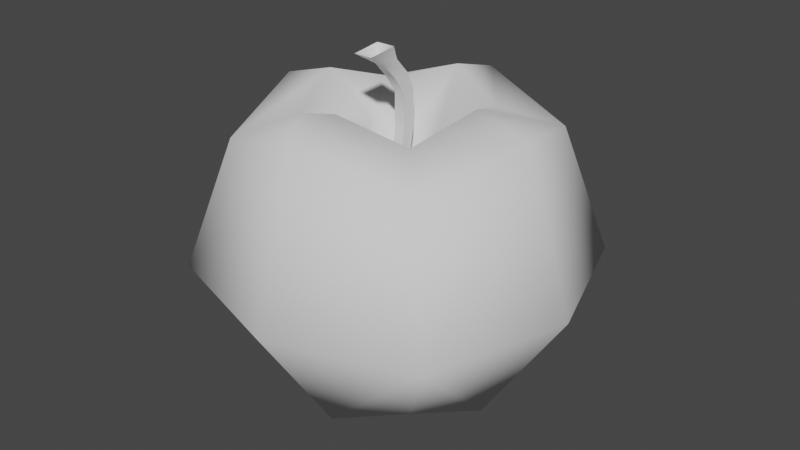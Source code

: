 # Source: apple.blend  (saved by Blender 3.3.6; exported with 4.5.12 LTS)
import bpy
from mathutils import Matrix  # noqa: F401  (used for matrix-valued properties, if any)

bpy.ops.wm.read_factory_settings(use_empty=True)
scene = bpy.context.scene
scene.name = 'Scene'

# ---- collections
col_collection = bpy.data.collections.new('Collection'); scene.collection.children.link(col_collection)

# ---- world
world_world = bpy.data.worlds.new('World'); scene.world = world_world
world_world.use_nodes = True; world_world.node_tree.nodes.clear()
_N = world_world.node_tree.nodes; _L = world_world.node_tree.links
n0 = _N.new('ShaderNodeOutputWorld'); n0.name = 'World Output'; n0.location = (300, 300)
n1 = _N.new('ShaderNodeBackground'); n1.name = 'Background'; n1.location = (10, 300)
n1.inputs[0].default_value = (0.05088, 0.05088, 0.05088, 1.0)
_L.new(n1.outputs[0], n0.inputs[0])
n0.is_active_output = True
world_world.color = (0.05088, 0.05088, 0.05088)
world_world.use_sun_shadow = False
world_world.sun_shadow_jitter_overblur = 0.0

# ---- meshes
me_mesh = bpy.data.meshes.new('Mesh')
me_mesh.from_pydata([(-3.976, -3.976, 4.915), (-3.976, 17.9, 0.5586), (3.976, -3.976, 4.915), (3.976, 17.9, 0.5586), (3.976, -3.976, -4.915), (3.976, 17.9, -9.272), (-3.976, -3.976, -4.915), (-3.976, 17.9, -9.272), (-3.976, 45.38, 0.5586), (3.976, 45.38, 0.5586), (3.976, 45.38, -9.272), (-3.976, 45.38, -9.272), (-3.976, 57.64, 9.149), (3.976, 57.64, 9.149), (3.976, 58.88, -3.102), (-3.976, 58.88, -3.102), (-3.976, 69.49, 19.95), (3.976, 69.49, 19.95), (3.976, 70.73, 7.695), (-3.976, 70.73, 7.695), (-3.947, 75.44, 28.06), (3.946, 75.44, 28.06), (3.946, 75.44, 18.08), (-3.947, 75.44, 18.08), (-6.907, 79.48, 36.11), (6.906, 79.48, 36.11), (6.906, 81.63, 14.33), (-6.907, 81.63, 14.33)], [], [(2, 3, 1, 0), (4, 5, 3, 2), (6, 7, 5, 4), (0, 1, 7, 6), (21, 22, 23, 20), (4, 2, 0, 6), (3, 9, 8, 1), (5, 10, 9, 3), (7, 11, 10, 5), (1, 8, 11, 7), (9, 13, 12, 8), (10, 14, 13, 9), (11, 15, 14, 10), (8, 12, 15, 11), (13, 17, 16, 12), (14, 18, 17, 13), (15, 19, 18, 14), (12, 16, 19, 15), (25, 21, 20, 24), (26, 22, 21, 25), (27, 23, 22, 26), (24, 20, 23, 27), (17, 25, 24, 16), (18, 26, 25, 17), (19, 27, 26, 18), (16, 24, 27, 19)])
me_mesh.polygons.foreach_set('use_smooth', [True] * 26)
_k = set([(0, 1), (0, 2), (0, 6), (1, 8), (2, 3), (2, 4), (3, 9), (4, 5), (5, 10), (6, 7), (7, 11), (8, 12), (9, 13), (10, 14), (11, 15), (12, 16), (13, 17), (14, 18), (15, 19), (18, 26), (19, 27), (24, 25), (24, 27), (25, 26), (26, 27)])
me_mesh.attributes.new('sharp_edge', 'BOOLEAN', 'EDGE').data.foreach_set('value', [ (min(e.vertices), max(e.vertices)) in _k for e in me_mesh.edges])
_uv = me_mesh.uv_layers.new(name='UVW')
_uv.uv.foreach_set('vector', [1.0, 0.0, 1.0, 1.0, 0.0, 1.0, 0.0, 0.0, 1.0, 0.0, 1.0, 1.0, 0.0, 1.0, 0.0, 0.0, 1.0, 0.0, 1.0, 1.0, 0.0, 1.0, 0.0, 0.0, 1.0, 0.0, 1.0, 1.0, 0.0, 1.0, 0.0, 0.0, 0.7857, 0.2143, 0.7857, 0.7857, 0.2143, 0.7857, 0.2143, 0.2143, 1.0, 0.0, 1.0, 1.0, 0.0, 1.0, 0.0, 0.0, 1.0, 0.0, 1.0, 0.0, 0.0, 0.0, 0.0, 0.0, 1.0, 1.0, 1.0, 1.0, 1.0, 0.0, 1.0, 0.0, 0.0, 1.0, 0.0, 1.0, 1.0, 1.0, 1.0, 1.0, 0.0, 0.0, 0.0, 0.0, 0.0, 1.0, 0.0, 1.0, 1.0, 0.0, 1.0, 0.0, 0.0, 0.0, 0.0, 0.0, 1.0, 1.0, 1.0, 1.0, 1.0, 0.0, 1.0, 0.0, 0.0, 1.0, 0.0, 1.0, 1.0, 1.0, 1.0, 1.0, 0.0, 0.0, 0.0, 0.0, 0.0, 1.0, 0.0, 1.0, 1.0, 0.0, 1.0, 0.0, 0.0, 0.0, 0.0, 0.0, 1.0, 1.0, 1.0, 1.0, 1.0, 0.0, 1.0, 0.0, 0.0, 1.0, 0.0, 1.0, 1.0, 1.0, 1.0, 1.0, 0.0, 0.0, 0.0, 0.0, 0.0, 1.0, 0.0, 1.0, 1.0, 0.0, 0.7857, 0.2143, 0.2143, 0.2143, 0.0, 0.0, 1.0, 1.0, 0.7857, 0.7857, 0.7857, 0.2143, 1.0, 0.0, 0.0, 1.0, 0.2143, 0.7857, 0.7857, 0.7857, 1.0, 1.0, 0.0, 0.0, 0.2143, 0.2143, 0.2143, 0.7857, 0.0, 1.0, 1.0, 0.0, 1.0, 0.0, 0.0, 0.0, 0.0, 0.0, 1.0, 1.0, 1.0, 1.0, 1.0, 0.0, 1.0, 0.0, 0.0, 1.0, 0.0, 1.0, 1.0, 1.0, 1.0, 1.0, 0.0, 0.0, 0.0, 0.0, 0.0, 1.0, 0.0, 1.0])
me_mesh.update()
me_mesh.normals_split_custom_set([tuple(v) for v in zip(*[iter([0.0, 0.1953, 0.9807, 0.0, 0.09814, 0.9952, 0.0, 0.09814, 0.9952, 0.0, 0.1953, 0.9807, 1.0, -8.87e-09, 0.0, 1.0, -4.139e-09, 0.0, 1.0, -4.696e-09, 0.0, 1.0, -8.87e-09, 0.0, 0.0, -0.7731, -0.6343, 0.0, -0.09814, -0.9952, 0.0, -0.09814, -0.9952, 0.0, -0.7731, -0.6343, -1.0, 0.0, 0.0, -1.0, 0.0, 0.0, -1.0, 0.0, 0.0, -1.0, 0.0, 0.0, -0.3276, 0.9305, -0.1638, -0.3577, 0.8579, 0.3688, 0.3735, 0.8486, 0.3748, 0.3425, 0.925, -0.1647, 0.0, -0.7731, -0.6343, 0.0, -1.0, 0.0, 0.0, -1.0, 0.0, 0.0, -0.7731, -0.6343, 0.0, 0.09814, 0.9952, 0.0, -0.3009, 0.9537, 0.0, -0.3009, 0.9537, 0.0, 0.09814, 0.9952, 1.0, -4.139e-09, 0.0, 1.0, 1.158e-05, 6.493e-07, 1.0, 1.599e-05, 8.968e-07, 1.0, -4.696e-09, 0.0, 0.0, -0.09814, -0.9952, 0.0, 0.2127, -0.9771, 0.0, 0.2127, -0.9771, 0.0, -0.09814, -0.9952, -1.0, 0.0, 0.0, -1.0, -1.596e-05, -8.962e-07, -1.0, -1.155e-05, -6.489e-07, -1.0, 0.0, 0.0, 0.0, -0.3009, 0.9537, 0.0, -0.6249, 0.7807, 0.0, -0.6249, 0.7807, 0.0, -0.3009, 0.9537, 1.0, 1.158e-05, 6.493e-07, 1.0, 1.844e-05, 1.034e-06, 1.0, 8.919e-06, 5.003e-07, 1.0, 1.599e-05, 8.968e-07, 0.0, 0.2127, -0.9771, 0.0, 0.5512, -0.8344, 0.0, 0.5512, -0.8344, 0.0, 0.2127, -0.9771, -1.0, -1.596e-05, -8.962e-07, -1.0, -8.903e-06, -5e-07, -1.0, -1.841e-05, -1.034e-06, -1.0, -1.155e-05, -6.489e-07, 0.0, -0.6249, 0.7807, 0.6736, -0.6053, 0.4242, -0.6736, -0.6052, 0.4243, 0.0, -0.6249, 0.7807, 1.0, 1.844e-05, 1.034e-06, 0.9923, -0.1236, -0.01235, 0.6736, -0.6053, 0.4242, 1.0, 8.919e-06, 5.003e-07, 0.0, 0.5512, -0.8344, -2.094e-07, 0.5995, -0.8004, -7.315e-08, 0.5995, -0.8004, 0.0, 0.5512, -0.8344, -1.0, -8.903e-06, -5e-07, -0.6736, -0.6052, 0.4243, -0.9923, -0.1235, -0.01235, -1.0, -1.841e-05, -1.034e-06, -0.4985, 0.8303, -0.2492, -0.3276, 0.9305, -0.1638, 0.3425, 0.925, -0.1647, 0.522, 0.8152, -0.251, -0.5299, 0.6486, 0.5464, -0.3577, 0.8579, 0.3688, -0.3276, 0.9305, -0.1638, -0.4985, 0.8303, -0.2492, 0.5512, 0.6247, 0.5531, 0.3735, 0.8486, 0.3748, -0.3577, 0.8579, 0.3688, -0.5299, 0.6486, 0.5464, 0.522, 0.8152, -0.251, 0.3425, 0.925, -0.1647, 0.3735, 0.8486, 0.3748, 0.5512, 0.6247, 0.5531, 0.6736, -0.6053, 0.4242, 0.6267, -0.7087, 0.324, -0.6268, -0.7086, 0.3241, -0.6736, -0.6052, 0.4243, 0.9923, -0.1236, -0.01235, 0.9692, -0.2452, -0.02443, 0.6267, -0.7087, 0.324, 0.6736, -0.6053, 0.4242, -2.094e-07, 0.5995, -0.8004, 0.0, 0.52, -0.8541, 0.0, 0.52, -0.8541, -7.315e-08, 0.5995, -0.8004, -0.6736, -0.6052, 0.4243, -0.6268, -0.7086, 0.3241, -0.9692, -0.2449, -0.02454, -0.9923, -0.1235, -0.01235])] * 3)])
me_mesh_001 = bpy.data.meshes.new('Mesh.001')
me_mesh_001.from_pydata([(-55.56, -93.83, 55.56), (-79.82, 80.61, 79.82), (55.56, -93.83, 55.56), (79.82, 80.61, 79.82), (55.56, -93.83, -55.56), (79.82, 80.61, -79.82), (-55.56, -93.83, -55.56), (-79.82, 80.61, -79.82), (0.0, -14.66, 139.8), (-104.9, -14.66, 104.9), (0.0, 100.1, 103.1), (104.9, -14.66, 104.9), (0.0, -113.3, 75.0), (139.8, -14.66, 0.0), (103.1, 100.1, 0.0), (104.9, -14.66, -104.9), (75.0, -113.3, 0.0), (0.0, -14.66, -139.8), (0.0, 100.1, -103.1), (-104.9, -14.66, -104.9), (0.0, -113.3, -75.0), (-139.8, -14.66, 0.0), (-103.1, 100.1, 0.0), (-75.0, -113.3, 0.0), (0.0, 57.42, 0.0), (0.0, -89.01, 0.0), (-46.86, 96.56, 46.86), (46.86, 96.56, 46.86), (46.86, 96.56, -46.86), (-46.86, 96.56, -46.86), (0.0, 112.2, 62.57), (62.57, 112.2, 0.0), (0.0, 112.2, -62.57), (-62.57, 112.2, 0.0), (-16.7, 73.41, 16.7), (16.7, 73.41, 16.7), (16.7, 73.41, -16.7), (-16.7, 73.41, -16.7), (0.0, 84.83, 26.91), (26.91, 84.83, 0.0), (0.0, 84.83, -26.91), (-26.91, 84.83, 0.0), (-33.95, -104.3, 33.95), (33.95, -104.3, 33.95), (33.95, -104.3, -33.95), (-33.95, -104.3, -33.95), (0.0, -121.5, 47.46), (47.46, -121.5, 0.0), (0.0, -121.5, -47.46), (-47.46, -121.5, 0.0), (-19.12, -108.9, 19.12), (19.12, -108.9, 19.12), (19.12, -108.9, -19.12), (-19.12, -108.9, -19.12), (0.0, -124.6, 28.61), (28.61, -124.6, 0.0), (0.0, -124.6, -28.61), (-28.61, -124.6, 0.0), (-7.338, -83.9, 7.338), (7.338, -83.9, 7.338), (7.338, -83.9, -7.338), (-7.338, -83.9, -7.338), (0.0, -98.03, 13.62), (13.62, -98.03, 0.0), (0.0, -98.03, -13.62), (-13.62, -98.03, 0.0), (-8.562, 51.45, 8.562), (8.562, 51.45, 8.562), (8.562, 51.45, -8.562), (-8.562, 51.45, -8.562), (0.0, 61.37, 17.17), (17.17, 61.37, 0.0), (0.0, 61.37, -17.17), (-17.17, 61.37, 0.0)], [], [(9, 8, 10, 1), (10, 8, 11, 3), (11, 8, 12, 2), (12, 8, 9, 0), (11, 13, 14, 3), (14, 13, 15, 5), (15, 13, 16, 4), (16, 13, 11, 2), (15, 17, 18, 5), (18, 17, 19, 7), (19, 17, 20, 6), (20, 17, 15, 4), (19, 21, 22, 7), (22, 21, 9, 1), (9, 21, 23, 0), (23, 21, 19, 6), (73, 24, 72, 69), (72, 24, 71, 68), (71, 24, 70, 67), (70, 24, 73, 66), (65, 25, 62, 58), (62, 25, 63, 59), (63, 25, 64, 60), (64, 25, 65, 61), (22, 33, 29, 7), (7, 29, 32, 18), (18, 32, 28, 5), (5, 28, 31, 14), (14, 31, 27, 3), (3, 27, 30, 10), (10, 30, 26, 1), (1, 26, 33, 22), (33, 41, 37, 29), (29, 37, 40, 32), (32, 40, 36, 28), (28, 36, 39, 31), (31, 39, 35, 27), (27, 35, 38, 30), (30, 38, 34, 26), (26, 34, 41, 33), (23, 49, 42, 0), (0, 42, 46, 12), (12, 46, 43, 2), (2, 43, 47, 16), (16, 47, 44, 4), (4, 44, 48, 20), (20, 48, 45, 6), (6, 45, 49, 23), (49, 57, 50, 42), (42, 50, 54, 46), (46, 54, 51, 43), (43, 51, 55, 47), (47, 55, 52, 44), (44, 52, 56, 48), (48, 56, 53, 45), (45, 53, 57, 49), (57, 65, 58, 50), (50, 58, 62, 54), (54, 62, 59, 51), (51, 59, 63, 55), (55, 63, 60, 52), (52, 60, 64, 56), (56, 64, 61, 53), (53, 61, 65, 57), (41, 73, 69, 37), (37, 69, 72, 40), (40, 72, 68, 36), (36, 68, 71, 39), (39, 71, 67, 35), (35, 67, 70, 38), (38, 70, 66, 34), (34, 66, 73, 41)])
me_mesh_001.polygons.foreach_set('use_smooth', [True] * 72)
_uv = me_mesh_001.uv_layers.new(name='UVW')
_uv.uv.foreach_set('vector', [0.0, 0.5, 0.5, 0.5, 0.5, 1.0, 0.0, 1.0, 0.5, 1.0, 0.5, 0.5, 1.0, 0.5, 1.0, 1.0, 1.0, 0.5, 0.5, 0.5, 0.5, 0.0, 1.0, 0.0, 0.5, 0.0, 0.5, 0.5, 0.0, 0.5, 0.0, 0.0, 0.0, 0.5, 0.5, 0.5, 0.5, 1.0, 0.0, 1.0, 0.5, 1.0, 0.5, 0.5, 1.0, 0.5, 1.0, 1.0, 1.0, 0.5, 0.5, 0.5, 0.5, 0.0, 1.0, 0.0, 0.5, 0.0, 0.5, 0.5, 0.0, 0.5, 0.0, 0.0, 0.0, 0.5, 0.5, 0.5, 0.5, 1.0, 0.0, 1.0, 0.5, 1.0, 0.5, 0.5, 1.0, 0.5, 1.0, 1.0, 1.0, 0.5, 0.5, 0.5, 0.5, 0.0, 1.0, 0.0, 0.5, 0.0, 0.5, 0.5, 0.0, 0.5, 0.0, 0.0, 0.0, 0.5, 0.5, 0.5, 0.5, 1.0, 0.0, 1.0, 0.5, 1.0, 0.5, 0.5, 1.0, 0.5, 1.0, 1.0, 1.0, 0.5, 0.5, 0.5, 0.5, 0.0, 1.0, 0.0, 0.5, 0.0, 0.5, 0.5, 0.0, 0.5, 0.0, 0.0, 0.2773, 0.6605, 0.5, 0.5, 0.3395, 0.7227, 0.34, 0.66, 0.6605, 0.7227, 0.5, 0.5, 0.7227, 0.6605, 0.66, 0.66, 0.7227, 0.3395, 0.5, 0.5, 0.6605, 0.2773, 0.66, 0.34, 0.3395, 0.2773, 0.5, 0.5, 0.2773, 0.3395, 0.34, 0.34, 0.2617, 0.6524, 0.5, 0.5, 0.3476, 0.7383, 0.3357, 0.6643, 0.6524, 0.7383, 0.5, 0.5, 0.7383, 0.6524, 0.6643, 0.6643, 0.7383, 0.3476, 0.5, 0.5, 0.6524, 0.2617, 0.6643, 0.3357, 0.3476, 0.2617, 0.5, 0.5, 0.2617, 0.3476, 0.3357, 0.3357, 0.0, 0.5, 0.1041, 0.6041, 0.2241, 0.7759, 0.0, 1.0, 0.0, 1.0, 0.2241, 0.7759, 0.3959, 0.8959, 0.5, 1.0, 0.5, 1.0, 0.6041, 0.8959, 0.7759, 0.7759, 1.0, 1.0, 1.0, 1.0, 0.7759, 0.7759, 0.8959, 0.6041, 1.0, 0.5, 1.0, 0.5, 0.8959, 0.3959, 0.7759, 0.2241, 1.0, 0.0, 1.0, 0.0, 0.7759, 0.2241, 0.6041, 0.1041, 0.5, 0.0, 0.5, 0.0, 0.3959, 0.1041, 0.2241, 0.2241, 0.0, 0.0, 0.0, 0.0, 0.2241, 0.2241, 0.1041, 0.3959, 0.0, 0.5, 0.1041, 0.6041, 0.2382, 0.6638, 0.306, 0.694, 0.2241, 0.7759, 0.2241, 0.7759, 0.306, 0.694, 0.3362, 0.7618, 0.3959, 0.8959, 0.6041, 0.8959, 0.6638, 0.7618, 0.694, 0.694, 0.7759, 0.7759, 0.7759, 0.7759, 0.694, 0.694, 0.7618, 0.6638, 0.8959, 0.6041, 0.8959, 0.3959, 0.7618, 0.3362, 0.694, 0.306, 0.7759, 0.2241, 0.7759, 0.2241, 0.694, 0.306, 0.6638, 0.2382, 0.6041, 0.1041, 0.3959, 0.1041, 0.3362, 0.2382, 0.306, 0.306, 0.2241, 0.2241, 0.2241, 0.2241, 0.306, 0.306, 0.2382, 0.3362, 0.1041, 0.3959, 0.0, 0.5, 0.1002, 0.6002, 0.2173, 0.7827, 0.0, 1.0, 0.0, 1.0, 0.2173, 0.7827, 0.3998, 0.8998, 0.5, 1.0, 0.5, 1.0, 0.6002, 0.8998, 0.7827, 0.7827, 1.0, 1.0, 1.0, 1.0, 0.7827, 0.7827, 0.8998, 0.6002, 1.0, 0.5, 1.0, 0.5, 0.8998, 0.3998, 0.7827, 0.2173, 1.0, 0.0, 1.0, 0.0, 0.7827, 0.2173, 0.6002, 0.1002, 0.5, 0.0, 0.5, 0.0, 0.3998, 0.1002, 0.2173, 0.2173, 0.0, 0.0, 0.0, 0.0, 0.2173, 0.2173, 0.1002, 0.3998, 0.0, 0.5, 0.1002, 0.6002, 0.1858, 0.6402, 0.2972, 0.7028, 0.2173, 0.7827, 0.2173, 0.7827, 0.2972, 0.7028, 0.3598, 0.8142, 0.3998, 0.8998, 0.6002, 0.8998, 0.6402, 0.8142, 0.7028, 0.7028, 0.7827, 0.7827, 0.7827, 0.7827, 0.7028, 0.7028, 0.8142, 0.6402, 0.8998, 0.6002, 0.8998, 0.3998, 0.8142, 0.3598, 0.7028, 0.2972, 0.7827, 0.2173, 0.7827, 0.2173, 0.7028, 0.2972, 0.6402, 0.1858, 0.6002, 0.1002, 0.3998, 0.1002, 0.3598, 0.1858, 0.2972, 0.2972, 0.2173, 0.2173, 0.2173, 0.2173, 0.2972, 0.2972, 0.1858, 0.3598, 0.1002, 0.3998, 0.1858, 0.6402, 0.2617, 0.6524, 0.3357, 0.6643, 0.2972, 0.7028, 0.2972, 0.7028, 0.3357, 0.6643, 0.3476, 0.7383, 0.3598, 0.8142, 0.6402, 0.8142, 0.6524, 0.7383, 0.6643, 0.6643, 0.7028, 0.7028, 0.7028, 0.7028, 0.6643, 0.6643, 0.7383, 0.6524, 0.8142, 0.6402, 0.8142, 0.3598, 0.7383, 0.3476, 0.6643, 0.3357, 0.7028, 0.2972, 0.7028, 0.2972, 0.6643, 0.3357, 0.6524, 0.2617, 0.6402, 0.1858, 0.3598, 0.1858, 0.3476, 0.2617, 0.3357, 0.3357, 0.2972, 0.2972, 0.2972, 0.2972, 0.3357, 0.3357, 0.2617, 0.3476, 0.1858, 0.3598, 0.2382, 0.6638, 0.2773, 0.6605, 0.34, 0.66, 0.306, 0.694, 0.306, 0.694, 0.34, 0.66, 0.3395, 0.7227, 0.3362, 0.7618, 0.6638, 0.7618, 0.6605, 0.7227, 0.66, 0.66, 0.694, 0.694, 0.694, 0.694, 0.66, 0.66, 0.7227, 0.6605, 0.7618, 0.6638, 0.7618, 0.3362, 0.7227, 0.3395, 0.66, 0.34, 0.694, 0.306, 0.694, 0.306, 0.66, 0.34, 0.6605, 0.2773, 0.6638, 0.2382, 0.3362, 0.2382, 0.3395, 0.2773, 0.34, 0.34, 0.306, 0.306, 0.306, 0.306, 0.34, 0.34, 0.2773, 0.3395, 0.2382, 0.3362])
me_mesh_001.update()
me_mesh_001.normals_split_custom_set([tuple(v) for v in zip(*[iter([-0.6984, -0.156, 0.6984, 6.746e-07, -0.1545, 0.988, 0.00241, 0.7421, 0.6703, -0.5063, 0.7029, 0.4997, 0.00241, 0.7421, 0.6703, 6.746e-07, -0.1545, 0.988, 0.6985, -0.156, 0.6984, 0.4997, 0.7029, 0.5063, 0.6985, -0.156, 0.6984, 6.746e-07, -0.1545, 0.988, -0.003401, -0.8492, 0.528, 0.4528, -0.7734, 0.4437, -0.003401, -0.8492, 0.528, 6.746e-07, -0.1545, 0.988, -0.6984, -0.156, 0.6984, -0.4437, -0.7734, 0.4528, 0.6985, -0.156, 0.6984, 0.988, -0.1545, -7.055e-07, 0.6703, 0.7421, -0.00241, 0.4997, 0.7029, 0.5063, 0.6703, 0.7421, -0.00241, 0.988, -0.1545, -7.055e-07, 0.6985, -0.156, -0.6984, 0.5063, 0.7029, -0.4997, 0.6985, -0.156, -0.6984, 0.988, -0.1545, -7.055e-07, 0.528, -0.8492, 0.003401, 0.4437, -0.7734, -0.4528, 0.528, -0.8492, 0.003401, 0.988, -0.1545, -7.055e-07, 0.6985, -0.156, 0.6984, 0.4528, -0.7734, 0.4437, 0.6985, -0.156, -0.6984, -6.746e-07, -0.1545, -0.988, -0.00241, 0.7421, -0.6703, 0.5063, 0.7029, -0.4997, -0.00241, 0.7421, -0.6703, -6.746e-07, -0.1545, -0.988, -0.6985, -0.156, -0.6984, -0.4997, 0.7029, -0.5063, -0.6985, -0.156, -0.6984, -6.746e-07, -0.1545, -0.988, 0.003401, -0.8492, -0.528, -0.4528, -0.7734, -0.4437, 0.003401, -0.8492, -0.528, -6.746e-07, -0.1545, -0.988, 0.6985, -0.156, -0.6984, 0.4437, -0.7734, -0.4528, -0.6985, -0.156, -0.6984, -0.988, -0.1545, 7.055e-07, -0.6703, 0.7421, 0.00241, -0.4997, 0.7029, -0.5063, -0.6703, 0.7421, 0.00241, -0.988, -0.1545, 7.055e-07, -0.6984, -0.156, 0.6984, -0.5063, 0.7029, 0.4997, -0.6984, -0.156, 0.6984, -0.988, -0.1545, 7.055e-07, -0.528, -0.8492, -0.003401, -0.4437, -0.7734, 0.4528, -0.528, -0.8492, -0.003401, -0.988, -0.1545, 7.055e-07, -0.6985, -0.156, -0.6984, -0.4528, -0.7734, -0.4437, 0.3902, 0.9206, -0.01116, 0.0, 1.0, 0.0, 0.0111, 0.9206, 0.3902, 0.4277, 0.805, 0.4111, 0.0111, 0.9206, 0.3902, 0.0, 1.0, 0.0, -0.3902, 0.9206, 0.0111, -0.4111, 0.805, 0.4277, -0.3902, 0.9206, 0.0111, 0.0, 1.0, 0.0, -0.0111, 0.9206, -0.3902, -0.4277, 0.805, -0.4111, -0.0111, 0.9206, -0.3902, 0.0, 1.0, 0.0, 0.3902, 0.9206, -0.01116, 0.4111, 0.805, -0.4277, 0.3881, -0.9213, -0.02245, 0.0, -1.0, 0.0, -0.02251, -0.9213, -0.3881, 0.2603, -0.9215, -0.2882, -0.02251, -0.9213, -0.3881, 0.0, -1.0, 0.0, -0.3881, -0.9213, 0.02251, -0.2882, -0.9215, -0.2603, -0.3881, -0.9213, 0.02251, 0.0, -1.0, 0.0, 0.02251, -0.9213, 0.3881, -0.2603, -0.9215, 0.2882, 0.02251, -0.9213, 0.3881, 0.0, -1.0, 0.0, 0.3881, -0.9213, -0.02245, 0.2882, -0.9215, 0.2603, -0.6703, 0.7421, 0.00241, 0.2423, 0.9702, 0.009896, 0.002293, 1.0, -0.002021, -0.4997, 0.7029, -0.5063, -0.4997, 0.7029, -0.5063, 0.002293, 1.0, -0.002021, -0.009908, 0.9702, 0.2423, -0.00241, 0.7421, -0.6703, -0.00241, 0.7421, -0.6703, -0.009908, 0.9702, 0.2423, 0.002021, 1.0, 0.002293, 0.5063, 0.7029, -0.4997, 0.5063, 0.7029, -0.4997, 0.002021, 1.0, 0.002293, -0.2423, 0.9702, -0.009908, 0.6703, 0.7421, -0.00241, 0.6703, 0.7421, -0.00241, -0.2423, 0.9702, -0.009908, -0.002293, 1.0, 0.002021, 0.4997, 0.7029, 0.5063, 0.4997, 0.7029, 0.5063, -0.002293, 1.0, 0.002021, 0.009908, 0.9702, -0.2423, 0.00241, 0.7421, 0.6703, 0.00241, 0.7421, 0.6703, 0.009908, 0.9702, -0.2423, -0.002021, 1.0, -0.002293, -0.5063, 0.7029, 0.4997, -0.5063, 0.7029, 0.4997, -0.002021, 1.0, -0.002293, 0.2423, 0.9702, 0.009896, -0.6703, 0.7421, 0.00241, 0.2423, 0.9702, 0.009896, 0.7875, 0.6164, -0.001197, 0.5153, 0.6907, 0.5074, 0.002293, 1.0, -0.002021, 0.002293, 1.0, -0.002021, 0.5153, 0.6907, 0.5074, 0.001202, 0.6164, 0.7875, -0.009908, 0.9702, 0.2423, -0.009908, 0.9702, 0.2423, 0.001202, 0.6164, 0.7875, -0.5074, 0.6907, 0.5153, 0.002021, 1.0, 0.002293, 0.002021, 1.0, 0.002293, -0.5074, 0.6907, 0.5153, -0.7875, 0.6164, 0.001202, -0.2423, 0.9702, -0.009908, -0.2423, 0.9702, -0.009908, -0.7875, 0.6164, 0.001202, -0.5153, 0.6907, -0.5074, -0.002293, 1.0, 0.002021, -0.002293, 1.0, 0.002021, -0.5153, 0.6907, -0.5074, -0.001202, 0.6164, -0.7875, 0.009908, 0.9702, -0.2423, 0.009908, 0.9702, -0.2423, -0.001202, 0.6164, -0.7875, 0.5074, 0.6907, -0.5153, -0.002021, 1.0, -0.002293, -0.002021, 1.0, -0.002293, 0.5074, 0.6907, -0.5153, 0.7875, 0.6164, -0.001197, 0.2423, 0.9702, 0.009896, -0.528, -0.8492, -0.003401, -0.06417, -0.9979, -0.01111, -0.2756, -0.9151, 0.2945, -0.4437, -0.7734, 0.4528, -0.4437, -0.7734, 0.4528, -0.2756, -0.9151, 0.2945, -0.01111, -0.9979, 0.06417, -0.003401, -0.8492, 0.528, -0.003401, -0.8492, 0.528, -0.01111, -0.9979, 0.06417, 0.2945, -0.9151, 0.2756, 0.4528, -0.7734, 0.4437, 0.4528, -0.7734, 0.4437, 0.2945, -0.9151, 0.2756, 0.06417, -0.9979, 0.01111, 0.528, -0.8492, 0.003401, 0.528, -0.8492, 0.003401, 0.06417, -0.9979, 0.01111, 0.2756, -0.9151, -0.2945, 0.4437, -0.7734, -0.4528, 0.4437, -0.7734, -0.4528, 0.2756, -0.9151, -0.2945, 0.01111, -0.9979, -0.06417, 0.003401, -0.8492, -0.528, 0.003401, -0.8492, -0.528, 0.01111, -0.9979, -0.06417, -0.2945, -0.9151, -0.2756, -0.4528, -0.7734, -0.4437, -0.4528, -0.7734, -0.4437, -0.2945, -0.9151, -0.2756, -0.06417, -0.9979, -0.01111, -0.528, -0.8492, -0.003401, -0.06417, -0.9979, -0.01111, 0.5758, -0.8171, -0.02919, 0.1308, -0.9818, -0.1374, -0.2756, -0.9151, 0.2945, -0.2756, -0.9151, 0.2945, 0.1308, -0.9818, -0.1374, -0.0292, -0.8171, -0.5758, -0.01111, -0.9979, 0.06417, -0.01111, -0.9979, 0.06417, -0.0292, -0.8171, -0.5758, -0.1374, -0.9818, -0.1308, 0.2945, -0.9151, 0.2756, 0.2945, -0.9151, 0.2756, -0.1374, -0.9818, -0.1308, -0.5758, -0.8171, 0.0292, 0.06417, -0.9979, 0.01111, 0.06417, -0.9979, 0.01111, -0.5758, -0.8171, 0.0292, -0.1308, -0.9818, 0.1374, 0.2756, -0.9151, -0.2945, 0.2756, -0.9151, -0.2945, -0.1308, -0.9818, 0.1374, 0.0292, -0.8171, 0.5758, 0.01111, -0.9979, -0.06417, 0.01111, -0.9979, -0.06417, 0.0292, -0.8171, 0.5758, 0.1374, -0.9818, 0.1308, -0.2945, -0.9151, -0.2756, -0.2945, -0.9151, -0.2756, 0.1374, -0.9818, 0.1308, 0.5758, -0.8171, -0.02919, -0.06417, -0.9979, -0.01111, 0.5758, -0.8171, -0.02919, 0.3881, -0.9213, -0.02245, 0.2603, -0.9215, -0.2882, 0.1308, -0.9818, -0.1374, 0.1308, -0.9818, -0.1374, 0.2603, -0.9215, -0.2882, -0.02251, -0.9213, -0.3881, -0.0292, -0.8171, -0.5758, -0.0292, -0.8171, -0.5758, -0.02251, -0.9213, -0.3881, -0.2882, -0.9215, -0.2603, -0.1374, -0.9818, -0.1308, -0.1374, -0.9818, -0.1308, -0.2882, -0.9215, -0.2603, -0.3881, -0.9213, 0.02251, -0.5758, -0.8171, 0.0292, -0.5758, -0.8171, 0.0292, -0.3881, -0.9213, 0.02251, -0.2603, -0.9215, 0.2882, -0.1308, -0.9818, 0.1374, -0.1308, -0.9818, 0.1374, -0.2603, -0.9215, 0.2882, 0.02251, -0.9213, 0.3881, 0.0292, -0.8171, 0.5758, 0.0292, -0.8171, 0.5758, 0.02251, -0.9213, 0.3881, 0.2882, -0.9215, 0.2603, 0.1374, -0.9818, 0.1308, 0.1374, -0.9818, 0.1308, 0.2882, -0.9215, 0.2603, 0.3881, -0.9213, -0.02245, 0.5758, -0.8171, -0.02919, 0.7875, 0.6164, -0.001197, 0.3902, 0.9206, -0.01116, 0.4277, 0.805, 0.4111, 0.5153, 0.6907, 0.5074, 0.5153, 0.6907, 0.5074, 0.4277, 0.805, 0.4111, 0.0111, 0.9206, 0.3902, 0.001202, 0.6164, 0.7875, 0.001202, 0.6164, 0.7875, 0.0111, 0.9206, 0.3902, -0.4111, 0.805, 0.4277, -0.5074, 0.6907, 0.5153, -0.5074, 0.6907, 0.5153, -0.4111, 0.805, 0.4277, -0.3902, 0.9206, 0.0111, -0.7875, 0.6164, 0.001202, -0.7875, 0.6164, 0.001202, -0.3902, 0.9206, 0.0111, -0.4277, 0.805, -0.4111, -0.5153, 0.6907, -0.5074, -0.5153, 0.6907, -0.5074, -0.4277, 0.805, -0.4111, -0.0111, 0.9206, -0.3902, -0.001202, 0.6164, -0.7875, -0.001202, 0.6164, -0.7875, -0.0111, 0.9206, -0.3902, 0.4111, 0.805, -0.4277, 0.5074, 0.6907, -0.5153, 0.5074, 0.6907, -0.5153, 0.4111, 0.805, -0.4277, 0.3902, 0.9206, -0.01116, 0.7875, 0.6164, -0.001197])] * 3)])

# ---- objects
ob_cube_001 = bpy.data.objects.new('Cube.001', me_mesh)
ob_subdivision_surface = bpy.data.objects.new('Subdivision_Surface', None)
ob_subdivision_surface_2 = bpy.data.objects.new('Subdivision_Surface_2', me_mesh_001)
ob_subdivision_surface_1 = bpy.data.objects.new('Subdivision_Surface_1', None)
ob_apple = bpy.data.objects.new('apple', None)

# ---- transforms, parenting, visibility, modifiers, constraints
ob_cube_001.parent = ob_subdivision_surface
ob_cube_001.location = (0.0, 69.36, 0.0)
ob_cube_001.color = (0.8, 0.8, 0.8, 1.0)
ob_subdivision_surface.parent = ob_apple
ob_subdivision_surface.location = (0.0, -2.853, 0.0)
ob_subdivision_surface.color = (0.8, 0.8, 0.8, 1.0)
ob_subdivision_surface_2.parent = ob_subdivision_surface_1
ob_subdivision_surface_2.location = (0.0, 0.0, 0.0)
ob_subdivision_surface_2.color = (0.8, 0.8, 0.8, 1.0)
ob_subdivision_surface_1.parent = ob_apple
ob_subdivision_surface_1.location = (0.0, 2.853, 0.0)
ob_subdivision_surface_1.color = (0.8, 0.8, 0.8, 1.0)
ob_apple.location = (-0.03756, 0.01727, 1.12)
ob_apple.rotation_euler = (1.571, -0.0, 0.0)
ob_apple.scale = (0.01, 0.01, 0.01)
ob_apple.color = (0.8, 0.8, 0.8, 1.0)

# ---- collection membership
col_collection.objects.link(ob_cube_001)
col_collection.objects.link(ob_subdivision_surface)
col_collection.objects.link(ob_subdivision_surface_2)
col_collection.objects.link(ob_subdivision_surface_1)
col_collection.objects.link(ob_apple)

# ---- scene / render settings (as saved in the file)
scene.frame_start = 1; scene.frame_end = 250; scene.frame_set(1)
scene.render.engine = 'BLENDER_EEVEE_NEXT'
scene.render.fps = 30
scene.cycles.sampling_pattern = 'TABULATED_SOBOL'
scene.cycles.use_light_tree = False
scene.view_settings.view_transform = 'Filmic'
bpy.context.view_layer.update()

# ---- added for rendering (the .blend has no active camera and no usable light): camera, sun
cam_auto = bpy.data.cameras.new('AutoCamera')
cam_auto.lens = 50.0
cam_auto.sensor_width = 36.0
cam_auto.clip_end = 1000.0
ob_auto_camera = bpy.data.objects.new('AutoCamera', cam_auto)
scene.collection.objects.link(ob_auto_camera)
ob_auto_camera.location = (4.39252, -5.29883, 4.79638)
ob_auto_camera.rotation_euler = (1.09748, -7.21219e-08, 0.694738)
scene.camera = ob_auto_camera
light_auto_sun = bpy.data.lights.new('AutoSun', 'SUN')
light_auto_sun.energy = 3.0
light_auto_sun.angle = 0.0523599
ob_auto_sun = bpy.data.objects.new('AutoSun', light_auto_sun)
scene.collection.objects.link(ob_auto_sun)
ob_auto_sun.rotation_euler = (0.872665, 0.174533, 0.523599)
bpy.context.view_layer.update()
